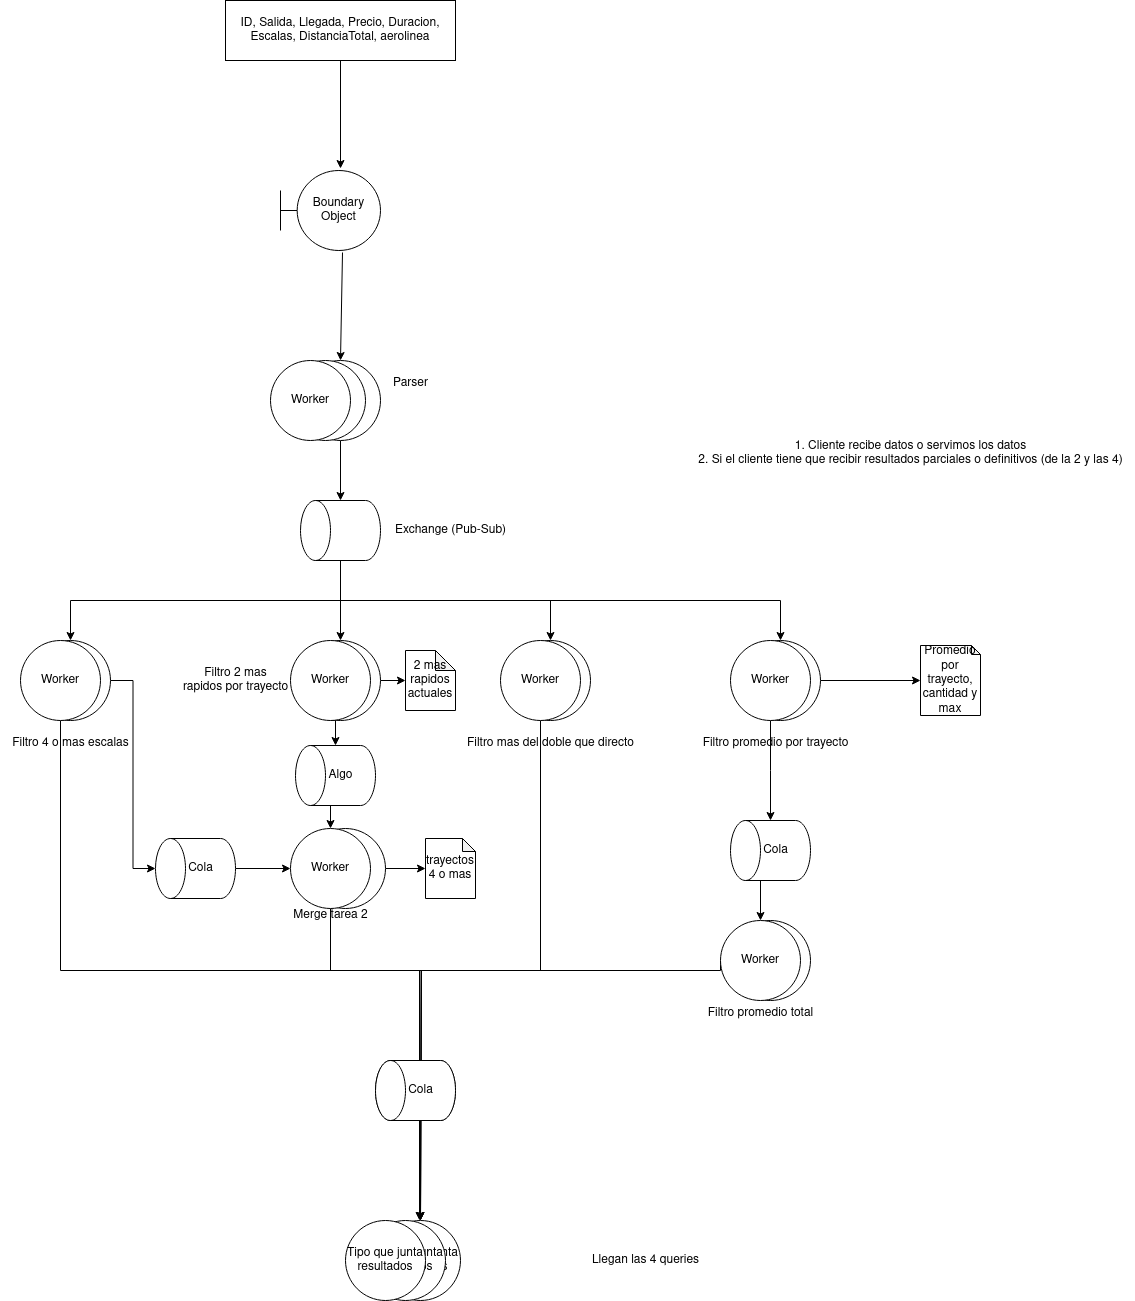

The diagram above was exported from draw.io. Its source (the exported page's mxGraphModel, read from the mxfile embedded in the PNG):
<mxGraphModel dx="1914" dy="992" grid="1" gridSize="10" guides="1" tooltips="1" connect="1" arrows="1" fold="1" page="1" pageScale="1" pageWidth="850" pageHeight="1100" math="0" shadow="0">
  <root>
    <mxCell id="0" />
    <mxCell id="1" parent="0" />
    <mxCell id="V5rErfj89X3qXTTiSsC0-3" style="edgeStyle=orthogonalEdgeStyle;rounded=0;orthogonalLoop=1;jettySize=auto;html=1;exitX=0.5;exitY=1;exitDx=0;exitDy=0;entryX=0.6;entryY=-0.025;entryDx=0;entryDy=0;entryPerimeter=0;" parent="1" source="V5rErfj89X3qXTTiSsC0-1" target="V5rErfj89X3qXTTiSsC0-2" edge="1">
      <mxGeometry relative="1" as="geometry" />
    </mxCell>
    <mxCell id="V5rErfj89X3qXTTiSsC0-1" value="ID, Salida, Llegada, Precio, Duracion, Escalas, DistanciaTotal, aerolinea" style="rounded=0;whiteSpace=wrap;html=1;" parent="1" vertex="1">
      <mxGeometry x="285" y="80" width="230" height="60" as="geometry" />
    </mxCell>
    <mxCell id="V5rErfj89X3qXTTiSsC0-2" value="Boundary Object" style="shape=umlBoundary;whiteSpace=wrap;html=1;" parent="1" vertex="1">
      <mxGeometry x="340" y="250" width="100" height="80" as="geometry" />
    </mxCell>
    <mxCell id="V5rErfj89X3qXTTiSsC0-7" style="edgeStyle=orthogonalEdgeStyle;rounded=0;orthogonalLoop=1;jettySize=auto;html=1;exitX=0.5;exitY=1;exitDx=0;exitDy=0;entryX=1;entryY=0.5;entryDx=0;entryDy=0;entryPerimeter=0;" parent="1" source="V5rErfj89X3qXTTiSsC0-4" target="V5rErfj89X3qXTTiSsC0-6" edge="1">
      <mxGeometry relative="1" as="geometry" />
    </mxCell>
    <mxCell id="V5rErfj89X3qXTTiSsC0-4" value="Worker" style="ellipse;whiteSpace=wrap;html=1;aspect=fixed;" parent="1" vertex="1">
      <mxGeometry x="360" y="440" width="80" height="80" as="geometry" />
    </mxCell>
    <mxCell id="V5rErfj89X3qXTTiSsC0-5" value="" style="endArrow=classic;html=1;rounded=0;entryX=0.5;entryY=0;entryDx=0;entryDy=0;exitX=0.62;exitY=1.025;exitDx=0;exitDy=0;exitPerimeter=0;" parent="1" source="V5rErfj89X3qXTTiSsC0-2" target="V5rErfj89X3qXTTiSsC0-4" edge="1">
      <mxGeometry width="50" height="50" relative="1" as="geometry">
        <mxPoint x="400" y="400" as="sourcePoint" />
        <mxPoint x="450" y="350" as="targetPoint" />
      </mxGeometry>
    </mxCell>
    <mxCell id="V5rErfj89X3qXTTiSsC0-12" style="edgeStyle=orthogonalEdgeStyle;rounded=0;orthogonalLoop=1;jettySize=auto;html=1;exitX=0;exitY=0.5;exitDx=0;exitDy=0;exitPerimeter=0;entryX=0.5;entryY=0;entryDx=0;entryDy=0;" parent="1" source="V5rErfj89X3qXTTiSsC0-6" target="V5rErfj89X3qXTTiSsC0-8" edge="1">
      <mxGeometry relative="1" as="geometry" />
    </mxCell>
    <mxCell id="V5rErfj89X3qXTTiSsC0-13" style="edgeStyle=orthogonalEdgeStyle;rounded=0;orthogonalLoop=1;jettySize=auto;html=1;exitX=0;exitY=0.5;exitDx=0;exitDy=0;exitPerimeter=0;" parent="1" source="V5rErfj89X3qXTTiSsC0-6" target="V5rErfj89X3qXTTiSsC0-9" edge="1">
      <mxGeometry relative="1" as="geometry" />
    </mxCell>
    <mxCell id="V5rErfj89X3qXTTiSsC0-14" style="edgeStyle=orthogonalEdgeStyle;rounded=0;orthogonalLoop=1;jettySize=auto;html=1;exitX=0;exitY=0.5;exitDx=0;exitDy=0;exitPerimeter=0;entryX=0.5;entryY=0;entryDx=0;entryDy=0;" parent="1" source="V5rErfj89X3qXTTiSsC0-6" target="V5rErfj89X3qXTTiSsC0-10" edge="1">
      <mxGeometry relative="1" as="geometry" />
    </mxCell>
    <mxCell id="V5rErfj89X3qXTTiSsC0-15" style="edgeStyle=orthogonalEdgeStyle;rounded=0;orthogonalLoop=1;jettySize=auto;html=1;exitX=0;exitY=0.5;exitDx=0;exitDy=0;exitPerimeter=0;entryX=0.5;entryY=0;entryDx=0;entryDy=0;" parent="1" source="V5rErfj89X3qXTTiSsC0-6" target="V5rErfj89X3qXTTiSsC0-11" edge="1">
      <mxGeometry relative="1" as="geometry" />
    </mxCell>
    <mxCell id="V5rErfj89X3qXTTiSsC0-6" value="" style="shape=cylinder3;whiteSpace=wrap;html=1;boundedLbl=1;backgroundOutline=1;size=15;rotation=-90;" parent="1" vertex="1">
      <mxGeometry x="370" y="570" width="60" height="80" as="geometry" />
    </mxCell>
    <mxCell id="V5rErfj89X3qXTTiSsC0-30" style="edgeStyle=orthogonalEdgeStyle;rounded=0;orthogonalLoop=1;jettySize=auto;html=1;exitX=1;exitY=0.5;exitDx=0;exitDy=0;entryX=0.5;entryY=0;entryDx=0;entryDy=0;entryPerimeter=0;" parent="1" source="V5rErfj89X3qXTTiSsC0-8" target="V5rErfj89X3qXTTiSsC0-29" edge="1">
      <mxGeometry relative="1" as="geometry" />
    </mxCell>
    <mxCell id="V5rErfj89X3qXTTiSsC0-8" value="Worker" style="ellipse;whiteSpace=wrap;html=1;aspect=fixed;" parent="1" vertex="1">
      <mxGeometry x="90" y="720" width="80" height="80" as="geometry" />
    </mxCell>
    <mxCell id="V5rErfj89X3qXTTiSsC0-52" style="edgeStyle=orthogonalEdgeStyle;rounded=0;orthogonalLoop=1;jettySize=auto;html=1;exitX=1;exitY=0.5;exitDx=0;exitDy=0;" parent="1" source="V5rErfj89X3qXTTiSsC0-9" target="V5rErfj89X3qXTTiSsC0-53" edge="1">
      <mxGeometry relative="1" as="geometry">
        <mxPoint x="470" y="760" as="targetPoint" />
      </mxGeometry>
    </mxCell>
    <mxCell id="V5rErfj89X3qXTTiSsC0-9" value="Worker" style="ellipse;whiteSpace=wrap;html=1;aspect=fixed;" parent="1" vertex="1">
      <mxGeometry x="360" y="720" width="80" height="80" as="geometry" />
    </mxCell>
    <mxCell id="V5rErfj89X3qXTTiSsC0-10" value="Worker" style="ellipse;whiteSpace=wrap;html=1;aspect=fixed;" parent="1" vertex="1">
      <mxGeometry x="570" y="720" width="80" height="80" as="geometry" />
    </mxCell>
    <mxCell id="V5rErfj89X3qXTTiSsC0-61" style="edgeStyle=orthogonalEdgeStyle;rounded=0;orthogonalLoop=1;jettySize=auto;html=1;exitX=1;exitY=0.5;exitDx=0;exitDy=0;entryX=0;entryY=0.5;entryDx=0;entryDy=0;entryPerimeter=0;" parent="1" source="V5rErfj89X3qXTTiSsC0-11" target="V5rErfj89X3qXTTiSsC0-60" edge="1">
      <mxGeometry relative="1" as="geometry" />
    </mxCell>
    <mxCell id="V5rErfj89X3qXTTiSsC0-11" value="Worker" style="ellipse;whiteSpace=wrap;html=1;aspect=fixed;" parent="1" vertex="1">
      <mxGeometry x="800" y="720" width="80" height="80" as="geometry" />
    </mxCell>
    <mxCell id="V5rErfj89X3qXTTiSsC0-16" value="Filtro 4 o mas escalas" style="text;html=1;align=center;verticalAlign=middle;resizable=0;points=[];autosize=1;strokeColor=none;fillColor=none;" parent="1" vertex="1">
      <mxGeometry x="60" y="808" width="140" height="30" as="geometry" />
    </mxCell>
    <mxCell id="V5rErfj89X3qXTTiSsC0-17" value="Filtro 2 mas &lt;br&gt;rapidos por trayecto" style="text;html=1;align=center;verticalAlign=middle;resizable=0;points=[];autosize=1;strokeColor=none;fillColor=none;" parent="1" vertex="1">
      <mxGeometry x="230" y="740" width="130" height="40" as="geometry" />
    </mxCell>
    <mxCell id="V5rErfj89X3qXTTiSsC0-18" value="Filtro mas del doble que directo" style="text;html=1;align=center;verticalAlign=middle;resizable=0;points=[];autosize=1;strokeColor=none;fillColor=none;" parent="1" vertex="1">
      <mxGeometry x="515" y="808" width="190" height="30" as="geometry" />
    </mxCell>
    <mxCell id="V5rErfj89X3qXTTiSsC0-19" value="Filtro promedio por trayecto" style="text;html=1;align=center;verticalAlign=middle;resizable=0;points=[];autosize=1;strokeColor=none;fillColor=none;" parent="1" vertex="1">
      <mxGeometry x="750" y="808" width="170" height="30" as="geometry" />
    </mxCell>
    <mxCell id="V5rErfj89X3qXTTiSsC0-38" style="edgeStyle=orthogonalEdgeStyle;rounded=0;orthogonalLoop=1;jettySize=auto;html=1;exitX=0.5;exitY=1;exitDx=0;exitDy=0;" parent="1" source="V5rErfj89X3qXTTiSsC0-20" edge="1">
      <mxGeometry relative="1" as="geometry">
        <mxPoint x="480" y="1300" as="targetPoint" />
        <Array as="points">
          <mxPoint x="120" y="1050" />
          <mxPoint x="481" y="1050" />
        </Array>
      </mxGeometry>
    </mxCell>
    <mxCell id="V5rErfj89X3qXTTiSsC0-20" value="Worker" style="ellipse;whiteSpace=wrap;html=1;aspect=fixed;" parent="1" vertex="1">
      <mxGeometry x="80" y="720" width="80" height="80" as="geometry" />
    </mxCell>
    <mxCell id="V5rErfj89X3qXTTiSsC0-49" style="edgeStyle=orthogonalEdgeStyle;rounded=0;orthogonalLoop=1;jettySize=auto;html=1;exitX=0.5;exitY=1;exitDx=0;exitDy=0;entryX=1;entryY=0.5;entryDx=0;entryDy=0;entryPerimeter=0;" parent="1" source="V5rErfj89X3qXTTiSsC0-21" target="V5rErfj89X3qXTTiSsC0-47" edge="1">
      <mxGeometry relative="1" as="geometry" />
    </mxCell>
    <mxCell id="V5rErfj89X3qXTTiSsC0-21" value="Worker" style="ellipse;whiteSpace=wrap;html=1;aspect=fixed;" parent="1" vertex="1">
      <mxGeometry x="350" y="720" width="80" height="80" as="geometry" />
    </mxCell>
    <mxCell id="V5rErfj89X3qXTTiSsC0-40" style="edgeStyle=orthogonalEdgeStyle;rounded=0;orthogonalLoop=1;jettySize=auto;html=1;exitX=0.5;exitY=1;exitDx=0;exitDy=0;" parent="1" source="V5rErfj89X3qXTTiSsC0-22" edge="1">
      <mxGeometry relative="1" as="geometry">
        <mxPoint x="480" y="1300" as="targetPoint" />
      </mxGeometry>
    </mxCell>
    <mxCell id="V5rErfj89X3qXTTiSsC0-22" value="Worker" style="ellipse;whiteSpace=wrap;html=1;aspect=fixed;" parent="1" vertex="1">
      <mxGeometry x="560" y="720" width="80" height="80" as="geometry" />
    </mxCell>
    <mxCell id="-uA0jZ82TBV0QlwrRi12-3" style="edgeStyle=orthogonalEdgeStyle;rounded=0;orthogonalLoop=1;jettySize=auto;html=1;exitX=0.5;exitY=1;exitDx=0;exitDy=0;" edge="1" parent="1" source="V5rErfj89X3qXTTiSsC0-23">
      <mxGeometry relative="1" as="geometry">
        <mxPoint x="830" y="900" as="targetPoint" />
      </mxGeometry>
    </mxCell>
    <mxCell id="V5rErfj89X3qXTTiSsC0-23" value="Worker" style="ellipse;whiteSpace=wrap;html=1;aspect=fixed;" parent="1" vertex="1">
      <mxGeometry x="790" y="720" width="80" height="80" as="geometry" />
    </mxCell>
    <mxCell id="V5rErfj89X3qXTTiSsC0-25" value="Worker" style="ellipse;whiteSpace=wrap;html=1;aspect=fixed;" parent="1" vertex="1">
      <mxGeometry x="345" y="440" width="80" height="80" as="geometry" />
    </mxCell>
    <mxCell id="V5rErfj89X3qXTTiSsC0-26" value="Worker" style="ellipse;whiteSpace=wrap;html=1;aspect=fixed;" parent="1" vertex="1">
      <mxGeometry x="330" y="440" width="80" height="80" as="geometry" />
    </mxCell>
    <mxCell id="V5rErfj89X3qXTTiSsC0-27" value="Parser" style="text;html=1;align=center;verticalAlign=middle;resizable=0;points=[];autosize=1;strokeColor=none;fillColor=none;" parent="1" vertex="1">
      <mxGeometry x="440" y="448" width="60" height="30" as="geometry" />
    </mxCell>
    <mxCell id="V5rErfj89X3qXTTiSsC0-28" value="Exchange (Pub-Sub)" style="text;html=1;align=center;verticalAlign=middle;resizable=0;points=[];autosize=1;strokeColor=none;fillColor=none;" parent="1" vertex="1">
      <mxGeometry x="445" y="595" width="130" height="30" as="geometry" />
    </mxCell>
    <mxCell id="V5rErfj89X3qXTTiSsC0-36" style="edgeStyle=orthogonalEdgeStyle;rounded=0;orthogonalLoop=1;jettySize=auto;html=1;exitX=0.5;exitY=1;exitDx=0;exitDy=0;exitPerimeter=0;entryX=0;entryY=0.5;entryDx=0;entryDy=0;" parent="1" source="V5rErfj89X3qXTTiSsC0-29" target="V5rErfj89X3qXTTiSsC0-34" edge="1">
      <mxGeometry relative="1" as="geometry" />
    </mxCell>
    <mxCell id="V5rErfj89X3qXTTiSsC0-29" value="" style="shape=cylinder3;whiteSpace=wrap;html=1;boundedLbl=1;backgroundOutline=1;size=15;rotation=-90;" parent="1" vertex="1">
      <mxGeometry x="225" y="908" width="60" height="80" as="geometry" />
    </mxCell>
    <mxCell id="V5rErfj89X3qXTTiSsC0-32" value="Cola" style="text;html=1;align=center;verticalAlign=middle;resizable=0;points=[];autosize=1;strokeColor=none;fillColor=none;" parent="1" vertex="1">
      <mxGeometry x="235" y="933" width="50" height="30" as="geometry" />
    </mxCell>
    <mxCell id="V5rErfj89X3qXTTiSsC0-58" style="edgeStyle=orthogonalEdgeStyle;rounded=0;orthogonalLoop=1;jettySize=auto;html=1;exitX=1;exitY=0.5;exitDx=0;exitDy=0;entryX=0;entryY=0.5;entryDx=0;entryDy=0;entryPerimeter=0;" parent="1" source="V5rErfj89X3qXTTiSsC0-33" target="V5rErfj89X3qXTTiSsC0-57" edge="1">
      <mxGeometry relative="1" as="geometry" />
    </mxCell>
    <mxCell id="V5rErfj89X3qXTTiSsC0-33" value="Worker" style="ellipse;whiteSpace=wrap;html=1;aspect=fixed;" parent="1" vertex="1">
      <mxGeometry x="365" y="908" width="80" height="80" as="geometry" />
    </mxCell>
    <mxCell id="V5rErfj89X3qXTTiSsC0-39" style="edgeStyle=orthogonalEdgeStyle;rounded=0;orthogonalLoop=1;jettySize=auto;html=1;exitX=0.5;exitY=1;exitDx=0;exitDy=0;entryX=0.5;entryY=0;entryDx=0;entryDy=0;" parent="1" source="V5rErfj89X3qXTTiSsC0-34" target="V5rErfj89X3qXTTiSsC0-42" edge="1">
      <mxGeometry relative="1" as="geometry">
        <mxPoint x="480" y="1230" as="targetPoint" />
        <Array as="points">
          <mxPoint x="390" y="1050" />
          <mxPoint x="481" y="1050" />
        </Array>
      </mxGeometry>
    </mxCell>
    <mxCell id="V5rErfj89X3qXTTiSsC0-34" value="Worker" style="ellipse;whiteSpace=wrap;html=1;aspect=fixed;" parent="1" vertex="1">
      <mxGeometry x="350" y="908" width="80" height="80" as="geometry" />
    </mxCell>
    <mxCell id="V5rErfj89X3qXTTiSsC0-37" value="Merge tarea 2" style="text;html=1;align=center;verticalAlign=middle;resizable=0;points=[];autosize=1;strokeColor=none;fillColor=none;" parent="1" vertex="1">
      <mxGeometry x="340" y="980" width="100" height="30" as="geometry" />
    </mxCell>
    <mxCell id="V5rErfj89X3qXTTiSsC0-42" value="Tipo que junta resultados" style="ellipse;whiteSpace=wrap;html=1;aspect=fixed;" parent="1" vertex="1">
      <mxGeometry x="440" y="1300" width="80" height="80" as="geometry" />
    </mxCell>
    <mxCell id="V5rErfj89X3qXTTiSsC0-50" style="edgeStyle=orthogonalEdgeStyle;rounded=0;orthogonalLoop=1;jettySize=auto;html=1;exitX=0;exitY=0.5;exitDx=0;exitDy=0;exitPerimeter=0;entryX=0.5;entryY=0;entryDx=0;entryDy=0;" parent="1" source="V5rErfj89X3qXTTiSsC0-47" target="V5rErfj89X3qXTTiSsC0-34" edge="1">
      <mxGeometry relative="1" as="geometry" />
    </mxCell>
    <mxCell id="V5rErfj89X3qXTTiSsC0-47" value="" style="shape=cylinder3;whiteSpace=wrap;html=1;boundedLbl=1;backgroundOutline=1;size=15;rotation=-90;" parent="1" vertex="1">
      <mxGeometry x="365" y="815" width="60" height="80" as="geometry" />
    </mxCell>
    <mxCell id="V5rErfj89X3qXTTiSsC0-51" value="Algo" style="text;html=1;align=center;verticalAlign=middle;resizable=0;points=[];autosize=1;strokeColor=none;fillColor=none;" parent="1" vertex="1">
      <mxGeometry x="375" y="840" width="50" height="30" as="geometry" />
    </mxCell>
    <mxCell id="V5rErfj89X3qXTTiSsC0-53" value="2 mas rapidos actuales" style="shape=note;whiteSpace=wrap;html=1;backgroundOutline=1;darkOpacity=0.05;size=20;" parent="1" vertex="1">
      <mxGeometry x="465" y="730" width="50" height="60" as="geometry" />
    </mxCell>
    <mxCell id="V5rErfj89X3qXTTiSsC0-57" value="trayectos 4 o mas" style="shape=note;whiteSpace=wrap;html=1;backgroundOutline=1;darkOpacity=0.05;size=13;" parent="1" vertex="1">
      <mxGeometry x="485" y="918" width="50" height="60" as="geometry" />
    </mxCell>
    <mxCell id="V5rErfj89X3qXTTiSsC0-60" value="Promedio por trayecto, cantidad y max" style="shape=note;whiteSpace=wrap;html=1;backgroundOutline=1;darkOpacity=0.05;size=9;" parent="1" vertex="1">
      <mxGeometry x="980" y="725" width="60" height="70" as="geometry" />
    </mxCell>
    <mxCell id="V5rErfj89X3qXTTiSsC0-62" value="Llegan las 4 queries" style="text;html=1;align=center;verticalAlign=middle;resizable=0;points=[];autosize=1;strokeColor=none;fillColor=none;" parent="1" vertex="1">
      <mxGeometry x="640" y="1325" width="130" height="30" as="geometry" />
    </mxCell>
    <mxCell id="V5rErfj89X3qXTTiSsC0-63" value="1. Cliente recibe datos o servimos los datos&lt;br&gt;2. Si el cliente tiene que recibir resultados parciales o definitivos (de la 2 y las 4)" style="text;html=1;align=center;verticalAlign=middle;resizable=0;points=[];autosize=1;strokeColor=none;fillColor=none;" parent="1" vertex="1">
      <mxGeometry x="745" y="513" width="450" height="40" as="geometry" />
    </mxCell>
    <mxCell id="V5rErfj89X3qXTTiSsC0-64" value="Tipo que junta resultados" style="ellipse;whiteSpace=wrap;html=1;aspect=fixed;" parent="1" vertex="1">
      <mxGeometry x="425" y="1300" width="80" height="80" as="geometry" />
    </mxCell>
    <mxCell id="V5rErfj89X3qXTTiSsC0-65" value="Tipo que junta resultados" style="ellipse;whiteSpace=wrap;html=1;aspect=fixed;" parent="1" vertex="1">
      <mxGeometry x="405" y="1300" width="80" height="80" as="geometry" />
    </mxCell>
    <mxCell id="V5rErfj89X3qXTTiSsC0-66" value="" style="shape=cylinder3;whiteSpace=wrap;html=1;boundedLbl=1;backgroundOutline=1;size=15;rotation=-90;" parent="1" vertex="1">
      <mxGeometry x="445" y="1130" width="60" height="80" as="geometry" />
    </mxCell>
    <mxCell id="V5rErfj89X3qXTTiSsC0-67" value="Cola" style="text;html=1;align=center;verticalAlign=middle;resizable=0;points=[];autosize=1;strokeColor=none;fillColor=none;" parent="1" vertex="1">
      <mxGeometry x="455" y="1155" width="50" height="30" as="geometry" />
    </mxCell>
    <mxCell id="-uA0jZ82TBV0QlwrRi12-5" value="Worker" style="ellipse;whiteSpace=wrap;html=1;aspect=fixed;" vertex="1" parent="1">
      <mxGeometry x="790" y="1000" width="80" height="80" as="geometry" />
    </mxCell>
    <mxCell id="-uA0jZ82TBV0QlwrRi12-9" style="edgeStyle=orthogonalEdgeStyle;rounded=0;orthogonalLoop=1;jettySize=auto;html=1;exitX=0;exitY=0.5;exitDx=0;exitDy=0;entryX=0.675;entryY=0;entryDx=0;entryDy=0;entryPerimeter=0;" edge="1" parent="1" source="-uA0jZ82TBV0QlwrRi12-6" target="V5rErfj89X3qXTTiSsC0-64">
      <mxGeometry relative="1" as="geometry">
        <Array as="points">
          <mxPoint x="780" y="1050" />
          <mxPoint x="479" y="1050" />
        </Array>
      </mxGeometry>
    </mxCell>
    <mxCell id="-uA0jZ82TBV0QlwrRi12-6" value="Worker" style="ellipse;whiteSpace=wrap;html=1;aspect=fixed;" vertex="1" parent="1">
      <mxGeometry x="780" y="1000" width="80" height="80" as="geometry" />
    </mxCell>
    <mxCell id="-uA0jZ82TBV0QlwrRi12-7" value="" style="shape=cylinder3;whiteSpace=wrap;html=1;boundedLbl=1;backgroundOutline=1;size=15;rotation=-90;" vertex="1" parent="1">
      <mxGeometry x="800" y="890" width="60" height="80" as="geometry" />
    </mxCell>
    <mxCell id="-uA0jZ82TBV0QlwrRi12-8" value="Cola" style="text;html=1;align=center;verticalAlign=middle;resizable=0;points=[];autosize=1;strokeColor=none;fillColor=none;" vertex="1" parent="1">
      <mxGeometry x="810" y="915" width="50" height="30" as="geometry" />
    </mxCell>
    <mxCell id="-uA0jZ82TBV0QlwrRi12-11" value="" style="endArrow=classic;html=1;rounded=0;entryX=0.5;entryY=0;entryDx=0;entryDy=0;" edge="1" parent="1" target="-uA0jZ82TBV0QlwrRi12-6">
      <mxGeometry width="50" height="50" relative="1" as="geometry">
        <mxPoint x="820" y="960" as="sourcePoint" />
        <mxPoint x="870" y="900" as="targetPoint" />
      </mxGeometry>
    </mxCell>
    <mxCell id="-uA0jZ82TBV0QlwrRi12-12" value="Filtro promedio total" style="text;html=1;align=center;verticalAlign=middle;resizable=0;points=[];autosize=1;strokeColor=none;fillColor=none;" vertex="1" parent="1">
      <mxGeometry x="755" y="1078" width="130" height="30" as="geometry" />
    </mxCell>
    <mxCell id="-uA0jZ82TBV0QlwrRi12-13" value="" style="shape=cylinder3;whiteSpace=wrap;html=1;boundedLbl=1;backgroundOutline=1;size=15;rotation=-90;" vertex="1" parent="1">
      <mxGeometry x="445" y="1130" width="60" height="80" as="geometry" />
    </mxCell>
    <mxCell id="-uA0jZ82TBV0QlwrRi12-14" value="Cola" style="text;html=1;align=center;verticalAlign=middle;resizable=0;points=[];autosize=1;strokeColor=none;fillColor=none;" vertex="1" parent="1">
      <mxGeometry x="455" y="1155" width="50" height="30" as="geometry" />
    </mxCell>
  </root>
</mxGraphModel>